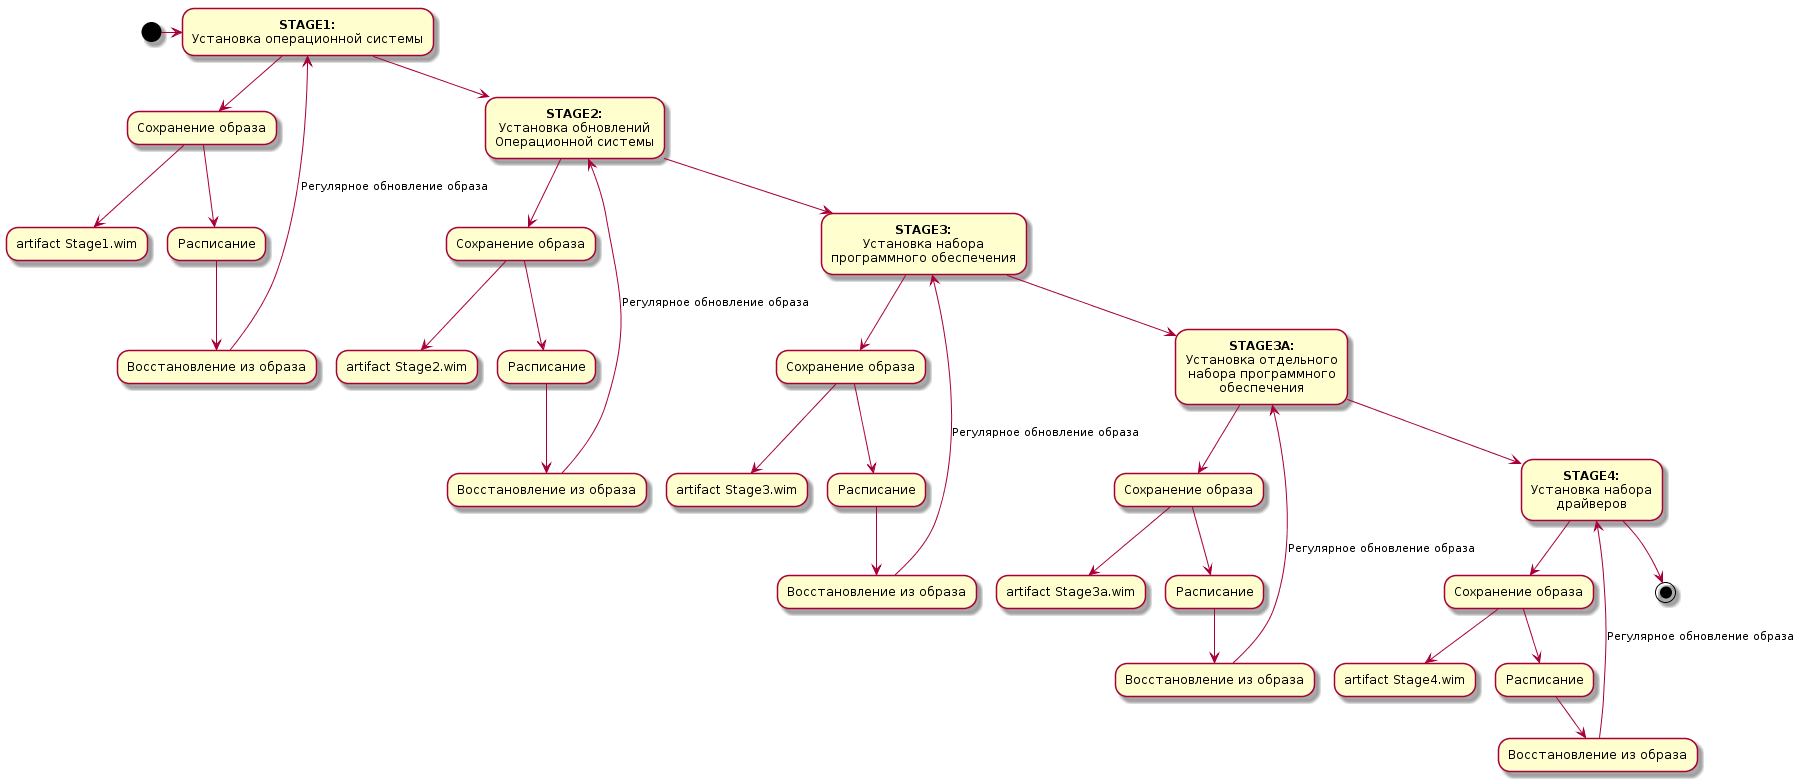

The diagram above was rendered by PlantUML. Its source (embedded in the PNG):
@startuml
(*) -right-> "<b>STAGE1<b>: 
Установка операционной системы" as Action1
Action1 --> "Сохранение образа" as Action2
Action2 --> artifact Stage1.wim
Action2 --> "Расписание" as Action3
Action3 --> "Восстановление из образа" as Action4
Action4 --> [Регулярное обновление образа] Action1
Action1 --> "<b>STAGE2<b>:
Установка обновлений
Операционной системы" as Action5
Action5 --> "Сохранение образа" as Action6
Action6 --> artifact Stage2.wim
Action6 --> "Расписание" as Action7
Action7 --> "Восстановление из образа" as Action8
Action8 --> [Регулярное обновление образа] Action5
Action5 --> "<b>STAGE3<b>:
Установка набора
программного обеспечения" as Action10
Action10 --> "Сохранение образа" as Action11
Action11 --> artifact Stage3.wim
Action11 --> "Расписание" as Action12
Action12 --> "Восстановление из образа" as Action13
Action13 --> [Регулярное обновление образа] Action10
Action10 --> "<b>STAGE3A<b>:
Установка отдельного
набора программного 
обеспечения" as Action15
Action15 --> "Сохранение образа" as Action16
Action16 --> artifact Stage3a.wim
Action16 --> "Расписание" as Action17
Action17 --> "Восстановление из образа" as Action18
Action18 --> [Регулярное обновление образа] Action15
Action15 --> "<b>STAGE4<b>:
Установка набора
драйверов" as Action20
Action20 --> "Сохранение образа" as Action21
Action21 --> artifact Stage4.wim
Action21 --> "Расписание" as Action22
Action22 --> "Восстановление из образа" as Action23
Action23 --> [Регулярное обновление образа] Action20
Action20 --> (*)
@enduml